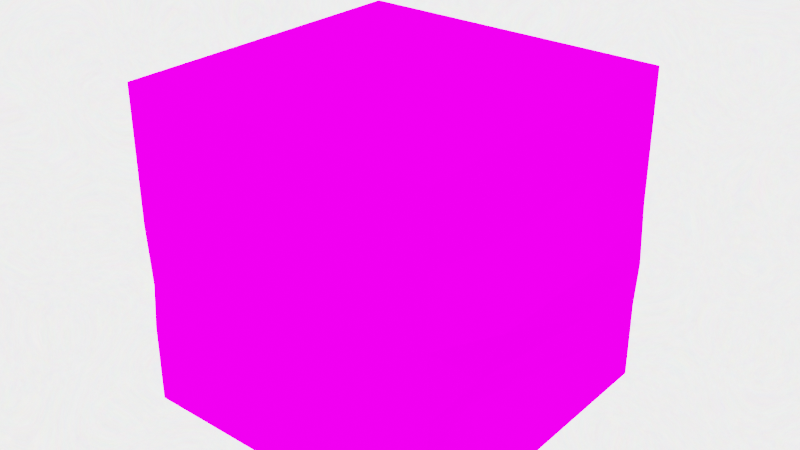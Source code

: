 # Source: sandstone_cube.blend  (saved by Blender 2.93.21; exported with 4.5.12 LTS)
import bpy
from mathutils import Matrix  # noqa: F401  (used for matrix-valued properties, if any)

bpy.ops.wm.read_factory_settings(use_empty=True)
scene = bpy.context.scene
scene.name = 'Scene'

# ---- collections
col_collection = bpy.data.collections.new('Collection'); scene.collection.children.link(col_collection)

# ---- images (referenced by path relative to the original .blend; pixels are not part of the script)
import os
ASSET_DIR = os.environ.get("B2B_ASSET_DIR", "")  # directory of the original .blend (textures are referenced by path, not embedded)
HERE = os.path.dirname(os.path.abspath(__file__))  # packed textures are extracted next to this script under _unpacked/

def load_image(name, relpath, width, height, colorspace="sRGB"):
    """Load a texture the original file referenced (path relative to the .blend, or extracted next to this script)."""
    p = next((c for c in (os.path.join(HERE, relpath), os.path.join(ASSET_DIR, relpath)) if relpath and os.path.exists(c)), "")
    if p:
        img = bpy.data.images.load(p, check_existing=True)
        img.name = name
    else:  # same state as the original file: an image datablock whose file is absent (Cycles renders it pink)
        img = bpy.data.images.new(name, width, height)
        img.source = "FILE"
        img.filepath = "//" + (relpath or name)
    img.colorspace_settings.name = colorspace
    return img
img_sandstone_jpg = load_image('sandstone.jpg', 'sandstone.jpg', 1024, 1024, 'sRGB')

# ---- materials (node trees are filled in below, after node groups)
mat_material_001 = bpy.data.materials.new('Material.001')
mat_material_001.use_transparent_shadow = False

# ---- material node trees
mat_material_001.use_nodes = True; mat_material_001.node_tree.nodes.clear()
_N = mat_material_001.node_tree.nodes; _L = mat_material_001.node_tree.links
n0 = _N.new('ShaderNodeOutputMaterial'); n0.name = 'Material Output'; n0.location = (300, 300)
n1 = _N.new('ShaderNodeBsdfDiffuse'); n1.name = 'Diffuse BSDF'; n1.location = (10, 300)
n1.inputs[1].default_value = 0.5
n2 = _N.new('ShaderNodeTexImage'); n2.name = 'Image Texture'; n2.location = (-280, 275)
n2.image = img_sandstone_jpg
_L.new(n1.outputs[0], n0.inputs[0])
_L.new(n2.outputs[0], n1.inputs[0])
n0.is_active_output = True

# ---- world
world_world = bpy.data.worlds.new('World'); scene.world = world_world
world_world.use_nodes = True; world_world.node_tree.nodes.clear()
_N = world_world.node_tree.nodes; _L = world_world.node_tree.links
n0 = _N.new('ShaderNodeOutputWorld'); n0.name = 'World Output'; n0.location = (300, 300)
n1 = _N.new('ShaderNodeBackground'); n1.name = 'Background'; n1.location = (10, 300)
n1.inputs[1].default_value = 6.1
n2 = _N.new('ShaderNodeTexNoise'); n2.name = 'Noise Texture'; n2.location = (-180, 300)
n2.inputs[2].default_value = 10.1
n2.inputs[3].default_value = 8.9
n2.inputs[4].default_value = 1.0
n2.inputs[8].default_value = 12.0
_L.new(n1.outputs[0], n0.inputs[0])
_L.new(n2.outputs[1], n1.inputs[0])
n0.is_active_output = True
world_world.color = (0.03565, 0.03732, 0.05086)
world_world.use_sun_shadow = False
world_world.sun_shadow_jitter_overblur = 0.0

# ---- meshes
me_cube_003 = bpy.data.meshes.new('Cube.003')
me_cube_003.from_pydata([(-1.0, -1.0, -1.0), (-1.0, -1.0, 1.0), (-1.0, 1.0, -1.0), (-1.0, 1.0, 1.0), (1.0, -1.0, -1.0), (1.0, -1.0, 1.0), (1.0, 1.0, -1.0), (1.0, 1.0, 1.0), (-1.0, -1.0, 0.1708), (-1.0, 1.0, 0.1708), (1.0, 1.0, 0.1708), (1.0, -1.0, 0.1708), (0.514, 1.0, -1.0), (0.514, 1.0, 1.0), (0.514, -1.0, -1.0), (0.514, -1.0, 1.0), (0.514, -1.0, 0.3834), (0.5158, 1.307, 0.1711), (-0.243, 1.0, -1.0), (-0.243, -1.0, 1.0), (-0.243, -1.0, 0.3834), (-0.243, 1.0, 1.0), (-0.243, -1.0, -1.0), (-0.5843, 1.183, -0.07615), (-1.0, 1.0, -0.5), (1.0, 1.0, -0.5), (1.0, -1.0, -0.5), (-1.0, -1.0, -0.5), (0.514, 1.0, -0.5), (0.514, -1.0, -0.5), (-0.243, 1.0, -0.5), (-0.243, -1.0, -0.5), (-1.0, -0.446, -1.0), (-1.0, -0.446, 1.0), (1.0, -0.446, -1.0), (1.0, -0.446, 1.0), (1.178, -0.6449, 0.1703), (-1.38, -0.446, -0.1163), (0.514, -0.446, 1.0), (0.514, -0.446, -1.0), (-0.243, -0.446, -1.0), (-0.243, -0.446, 1.0), (-1.057, -0.446, -0.6386), (0.8439, -0.446, -0.5), (-1.0, 0.5, 1.0), (1.0, 0.5, -1.0), (-1.415, 0.5, 0.1708), (-1.181, 0.3976, -0.5916), (-1.0, 0.5, -1.0), (1.0, 0.5, 1.0), (1.152, 0.2588, 0.137), (0.514, 0.5, 1.0), (0.514, 0.5, -1.0), (-0.243, 0.5, -1.0), (-0.243, 0.5, 1.0), (1.005, 0.5209, -0.5546), (-1.0, -1.0, 0.5854), (-1.0, 1.0, 0.5854), (1.0, 1.0, 0.5854), (1.0, -1.0, 0.5854), (0.514, -1.0, 0.6917), (0.514, 1.148, 0.5854), (-0.3935, 1.076, 0.4356), (-0.243, -1.0, 0.6917), (1.005, -0.5078, 0.5273), (-1.19, -0.446, 0.4419), (1.011, 0.3681, 0.5416), (-1.208, 0.5, 0.5854), (-0.9896, -0.9871, -0.2223), (-0.9896, 1.013, -0.2223), (1.01, 1.013, -0.2223), (1.01, -0.9871, -0.2223), (0.5244, 1.161, -0.2223), (0.5244, -0.9871, -0.116), (-0.3831, 1.089, -0.3721), (-0.2326, -0.9871, -0.116), (-1.155, -0.4331, -0.3658), (0.9377, -0.4949, -0.2803), (1.024, 0.3914, -0.2934), (-1.227, 0.4761, -0.2295)], [], [(67, 44, 3, 57), (61, 13, 7, 58), (64, 35, 5, 59), (63, 19, 1, 56), (39, 34, 4, 14), (41, 33, 1, 19), (75, 20, 8, 68), (77, 36, 11, 71), (72, 17, 10, 70), (79, 46, 9, 69), (74, 23, 17, 72), (71, 11, 16, 73), (35, 38, 15, 5), (40, 39, 14, 22), (59, 5, 15, 60), (62, 21, 13, 61), (57, 3, 21, 62), (32, 40, 22, 0), (69, 9, 23, 74), (73, 16, 20, 75), (38, 41, 19, 15), (60, 15, 19, 63), (14, 29, 31, 22), (2, 24, 30, 18), (4, 26, 29, 14), (18, 30, 28, 12), (48, 47, 24, 2), (12, 28, 25, 6), (34, 43, 26, 4), (22, 31, 27, 0), (45, 55, 43, 34), (0, 27, 42, 32), (51, 54, 41, 38), (48, 53, 40, 32), (53, 52, 39, 40), (49, 51, 38, 35), (68, 8, 37, 76), (78, 50, 36, 77), (54, 44, 33, 41), (52, 45, 34, 39), (66, 49, 35, 64), (56, 1, 33, 65), (58, 7, 49, 66), (12, 6, 45, 52), (21, 3, 44, 54), (70, 10, 50, 78), (7, 13, 51, 49), (18, 12, 52, 53), (2, 18, 53, 48), (13, 21, 54, 51), (6, 25, 55, 45), (32, 42, 47, 48), (76, 37, 46, 79), (65, 33, 44, 67), (37, 65, 67, 46), (10, 58, 66, 50), (8, 56, 65, 37), (50, 66, 64, 36), (16, 60, 63, 20), (9, 57, 62, 23), (23, 62, 61, 17), (11, 59, 60, 16), (20, 63, 56, 8), (36, 64, 59, 11), (17, 61, 58, 10), (46, 67, 57, 9), (42, 76, 79, 47), (25, 70, 78, 55), (55, 78, 77, 43), (27, 68, 76, 42), (29, 73, 75, 31), (24, 69, 74, 30), (26, 71, 73, 29), (30, 74, 72, 28), (47, 79, 69, 24), (28, 72, 70, 25), (43, 77, 71, 26), (31, 75, 68, 27)])
_uv = me_cube_003.uv_layers.new(name='UVMap')
_uv.uv.foreach_set('vector', [0.8125, 0.6663, 0.8125, 0.7288, 0.75, 0.7288, 0.75, 0.6663, 0.625, 0.6662, 0.625, 0.7287, 0.5, 0.7287, 0.5, 0.6662, 0.375, 0.6662, 0.375, 0.7287, 0.25, 0.7286, 0.25, 0.6661, 0.06248, 0.6661, 0.06246, 0.7286, -3.69e-05, 0.7286, -1.842e-05, 0.6661, 0.3751, 0.3537, 0.375, 0.4787, 0.25, 0.4786, 0.2501, 0.3536, 0.3749, 0.9162, 0.3749, 0.9787, 0.2499, 0.9786, 0.2499, 0.9161, 0.06251, 0.5723, 0.0625, 0.6036, 2.98e-08, 0.6036, 9.269e-06, 0.5723, 0.375, 0.5724, 0.375, 0.6037, 0.25, 0.6036, 0.25, 0.5724, 0.625, 0.5725, 0.625, 0.6037, 0.5, 0.6037, 0.5, 0.5725, 0.8125, 0.5725, 0.8125, 0.6038, 0.75, 0.6038, 0.75, 0.5725, 0.6875, 0.5725, 0.6875, 0.6038, 0.625, 0.6037, 0.625, 0.5725, 0.25, 0.5724, 0.25, 0.6036, 0.125, 0.6036, 0.125, 0.5723, 0.375, 0.7287, 0.3749, 0.8537, 0.2499, 0.8536, 0.25, 0.7286, 0.3751, 0.2912, 0.3751, 0.3537, 0.2501, 0.3536, 0.2501, 0.2911, 0.25, 0.6661, 0.25, 0.7286, 0.125, 0.7286, 0.125, 0.6661, 0.6875, 0.6663, 0.6875, 0.7288, 0.625, 0.7287, 0.625, 0.6662, 0.75, 0.6663, 0.75, 0.7288, 0.6875, 0.7288, 0.6875, 0.6663, 0.3751, 0.2287, 0.3751, 0.2912, 0.2501, 0.2911, 0.2501, 0.2286, 0.75, 0.5725, 0.75, 0.6038, 0.6875, 0.6038, 0.6875, 0.5725, 0.125, 0.5723, 0.125, 0.6036, 0.0625, 0.6036, 0.06251, 0.5723, 0.3749, 0.8537, 0.3749, 0.9162, 0.2499, 0.9161, 0.2499, 0.8536, 0.125, 0.6661, 0.125, 0.7286, 0.06246, 0.7286, 0.06248, 0.6661, 0.125, 0.4786, 0.125, 0.5411, 0.06252, 0.5411, 0.06254, 0.4786, 0.75, 0.4788, 0.75, 0.5413, 0.6875, 0.5413, 0.6875, 0.4788, 0.25, 0.4786, 0.25, 0.5411, 0.125, 0.5411, 0.125, 0.4786, 0.6875, 0.4788, 0.6875, 0.5413, 0.625, 0.5412, 0.625, 0.4787, 0.8125, 0.4788, 0.8125, 0.5413, 0.75, 0.5413, 0.75, 0.4788, 0.625, 0.4787, 0.625, 0.5412, 0.5, 0.5412, 0.5, 0.4787, 0.375, 0.4787, 0.375, 0.5412, 0.25, 0.5411, 0.25, 0.4786, 0.06254, 0.4786, 0.06252, 0.5411, 1.848e-05, 0.5411, 3.693e-05, 0.4786, 0.4375, 0.4787, 0.4375, 0.5412, 0.375, 0.5412, 0.375, 0.4787, 1.0, 0.4789, 1.0, 0.5414, 0.875, 0.5413, 0.875, 0.4788, 0.4374, 0.8537, 0.4374, 0.9162, 0.3749, 0.9162, 0.3749, 0.8537, 0.4376, 0.2287, 0.4376, 0.2912, 0.3751, 0.2912, 0.3751, 0.2287, 0.4376, 0.2912, 0.4376, 0.3537, 0.3751, 0.3537, 0.3751, 0.2912, 0.4375, 0.7287, 0.4374, 0.8537, 0.3749, 0.8537, 0.375, 0.7287, 1.0, 0.5726, 1.0, 0.6039, 0.875, 0.6038, 0.875, 0.5726, 0.4375, 0.5724, 0.4375, 0.6037, 0.375, 0.6037, 0.375, 0.5724, 0.4374, 0.9162, 0.4374, 0.9787, 0.3749, 0.9787, 0.3749, 0.9162, 0.4376, 0.3537, 0.4375, 0.4787, 0.375, 0.4787, 0.3751, 0.3537, 0.4375, 0.6662, 0.4375, 0.7287, 0.375, 0.7287, 0.375, 0.6662, 1.0, 0.6664, 1.0, 0.7289, 0.875, 0.7288, 0.875, 0.6663, 0.5, 0.6662, 0.5, 0.7287, 0.4375, 0.7287, 0.4375, 0.6662, 0.5001, 0.3537, 0.5, 0.4787, 0.4375, 0.4787, 0.4376, 0.3537, 0.4999, 0.9162, 0.4999, 0.9787, 0.4374, 0.9787, 0.4374, 0.9162, 0.5, 0.5725, 0.5, 0.6037, 0.4375, 0.6037, 0.4375, 0.5724, 0.5, 0.7287, 0.4999, 0.8537, 0.4374, 0.8537, 0.4375, 0.7287, 0.5001, 0.2912, 0.5001, 0.3537, 0.4376, 0.3537, 0.4376, 0.2912, 0.5001, 0.2287, 0.5001, 0.2912, 0.4376, 0.2912, 0.4376, 0.2287, 0.4999, 0.8537, 0.4999, 0.9162, 0.4374, 0.9162, 0.4374, 0.8537, 0.5, 0.4787, 0.5, 0.5412, 0.4375, 0.5412, 0.4375, 0.4787, 0.875, 0.4788, 0.875, 0.5413, 0.8125, 0.5413, 0.8125, 0.4788, 0.875, 0.5726, 0.875, 0.6038, 0.8125, 0.6038, 0.8125, 0.5725, 0.875, 0.6663, 0.875, 0.7288, 0.8125, 0.7288, 0.8125, 0.6663, 0.875, 0.6038, 0.875, 0.6663, 0.8125, 0.6663, 0.8125, 0.6038, 0.5, 0.6037, 0.5, 0.6662, 0.4375, 0.6662, 0.4375, 0.6037, 1.0, 0.6039, 1.0, 0.6664, 0.875, 0.6663, 0.875, 0.6038, 0.4375, 0.6037, 0.4375, 0.6662, 0.375, 0.6662, 0.375, 0.6037, 0.125, 0.6036, 0.125, 0.6661, 0.06248, 0.6661, 0.0625, 0.6036, 0.75, 0.6038, 0.75, 0.6663, 0.6875, 0.6663, 0.6875, 0.6038, 0.6875, 0.6038, 0.6875, 0.6663, 0.625, 0.6662, 0.625, 0.6037, 0.25, 0.6036, 0.25, 0.6661, 0.125, 0.6661, 0.125, 0.6036, 0.0625, 0.6036, 0.06248, 0.6661, -1.842e-05, 0.6661, 2.98e-08, 0.6036, 0.375, 0.6037, 0.375, 0.6662, 0.25, 0.6661, 0.25, 0.6036, 0.625, 0.6037, 0.625, 0.6662, 0.5, 0.6662, 0.5, 0.6037, 0.8125, 0.6038, 0.8125, 0.6663, 0.75, 0.6663, 0.75, 0.6038, 0.875, 0.5413, 0.875, 0.5726, 0.8125, 0.5725, 0.8125, 0.5413, 0.5, 0.5412, 0.5, 0.5725, 0.4375, 0.5724, 0.4375, 0.5412, 0.4375, 0.5412, 0.4375, 0.5724, 0.375, 0.5724, 0.375, 0.5412, 1.0, 0.5414, 1.0, 0.5726, 0.875, 0.5726, 0.875, 0.5413, 0.125, 0.5411, 0.125, 0.5723, 0.06251, 0.5723, 0.06252, 0.5411, 0.75, 0.5413, 0.75, 0.5725, 0.6875, 0.5725, 0.6875, 0.5413, 0.25, 0.5411, 0.25, 0.5724, 0.125, 0.5723, 0.125, 0.5411, 0.6875, 0.5413, 0.6875, 0.5725, 0.625, 0.5725, 0.625, 0.5412, 0.8125, 0.5413, 0.8125, 0.5725, 0.75, 0.5725, 0.75, 0.5413, 0.625, 0.5412, 0.625, 0.5725, 0.5, 0.5725, 0.5, 0.5412, 0.375, 0.5412, 0.375, 0.5724, 0.25, 0.5724, 0.25, 0.5411, 0.06252, 0.5411, 0.06251, 0.5723, 9.269e-06, 0.5723, 1.848e-05, 0.5411])
me_cube_003.materials.append(mat_material_001)
me_cube_003.use_remesh_fix_poles = True
me_cube_003.use_remesh_preserve_attributes = False
me_cube_003.update()

# ---- objects
ob_cube = bpy.data.objects.new('Cube', me_cube_003)

# ---- transforms, parenting, visibility, modifiers, constraints
ob_cube.location = (0.0, 0.0, 0.0)
ob_cube.scale = (4.328, 4.328, 4.328)

# ---- collection membership
col_collection.objects.link(ob_cube)

# ---- scene / render settings (as saved in the file)
scene.frame_start = 1; scene.frame_end = 250; scene.frame_set(0)
scene.render.engine = 'BLENDER_EEVEE_NEXT'
scene.cycles.use_denoising = False
scene.cycles.samples = 128
scene.cycles.sampling_pattern = 'TABULATED_SOBOL'
scene.cycles.use_adaptive_sampling = False
scene.cycles.use_light_tree = False
scene.view_settings.view_transform = 'Filmic'
bpy.context.view_layer.update()

# ---- added for rendering (the .blend has no active camera and no usable light): camera, sun
cam_auto = bpy.data.cameras.new('AutoCamera')
cam_auto.lens = 50.0
cam_auto.sensor_width = 36.0
cam_auto.clip_end = 1000.0
ob_auto_camera = bpy.data.objects.new('AutoCamera', cam_auto)
scene.collection.objects.link(ob_auto_camera)
ob_auto_camera.location = (15.5307, -18.5865, 12.8344)
ob_auto_camera.rotation_euler = (1.09748, -7.21219e-08, 0.694738)
scene.camera = ob_auto_camera
light_auto_sun = bpy.data.lights.new('AutoSun', 'SUN')
light_auto_sun.energy = 3.0
light_auto_sun.angle = 0.0523599
ob_auto_sun = bpy.data.objects.new('AutoSun', light_auto_sun)
scene.collection.objects.link(ob_auto_sun)
ob_auto_sun.rotation_euler = (0.872665, 0.174533, 0.523599)
bpy.context.view_layer.update()
